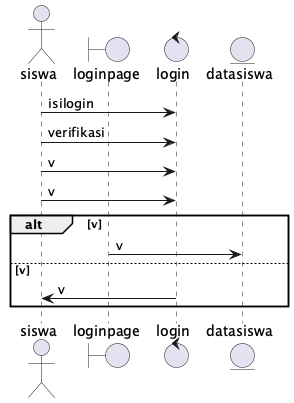

The diagram above was rendered by PlantUML. Its source (embedded in the PNG):
@startuml
actor siswa
boundary loginpage
control login
entity datasiswa
siswa -> login : isilogin
siswa -> login : verifikasi
siswa -> login : v
siswa -> login : v
alt v
loginpage -> datasiswa : v
else v
login -> siswa : v
end
@enduml